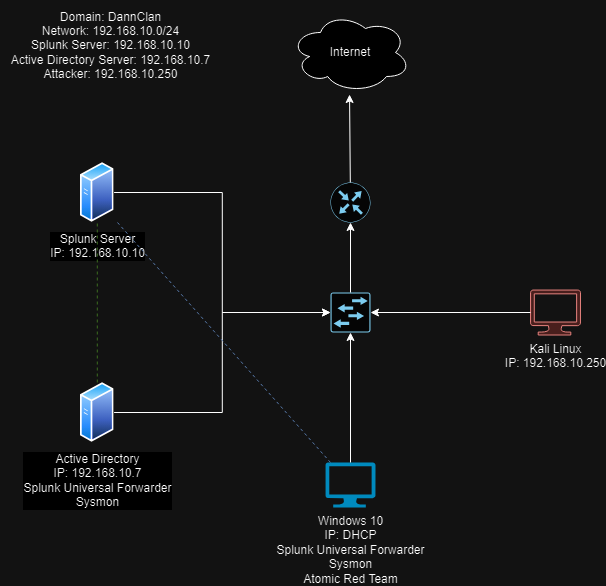

The diagram above was exported from draw.io. Its source (the exported page's mxGraphModel, read from the mxfile embedded in the PNG):
<mxGraphModel dx="1434" dy="738" grid="1" gridSize="10" guides="1" tooltips="1" connect="1" arrows="1" fold="1" page="1" pageScale="1" pageWidth="850" pageHeight="1100" math="0" shadow="0">
  <root>
    <mxCell id="0" />
    <mxCell id="1" parent="0" />
    <mxCell id="LZpZM9sbZLBdy6dDyGaG-1" value="Splunk Server&lt;br&gt;IP: 192.168.10.10" style="image;aspect=fixed;perimeter=ellipsePerimeter;html=1;align=center;shadow=0;dashed=0;spacingTop=3;image=img/lib/active_directory/generic_server.svg;" vertex="1" parent="1">
      <mxGeometry x="170" y="220" width="33.6" height="60" as="geometry" />
    </mxCell>
    <mxCell id="LZpZM9sbZLBdy6dDyGaG-17" style="rounded=0;orthogonalLoop=1;jettySize=auto;html=1;entryX=0.5;entryY=1;entryDx=0;entryDy=0;fillColor=#d5e8d4;strokeColor=#82b366;dashed=1;endArrow=none;endFill=0;" edge="1" parent="1" source="LZpZM9sbZLBdy6dDyGaG-2" target="LZpZM9sbZLBdy6dDyGaG-1">
      <mxGeometry relative="1" as="geometry" />
    </mxCell>
    <mxCell id="LZpZM9sbZLBdy6dDyGaG-2" value="Active Directory&lt;br&gt;IP: 192.168.10.7&lt;br&gt;Splunk Universal Forwarder&lt;br&gt;Sysmon" style="image;aspect=fixed;perimeter=ellipsePerimeter;html=1;align=center;shadow=0;dashed=0;spacingTop=3;image=img/lib/active_directory/generic_server.svg;" vertex="1" parent="1">
      <mxGeometry x="170" y="440" width="33.6" height="60" as="geometry" />
    </mxCell>
    <mxCell id="LZpZM9sbZLBdy6dDyGaG-3" value="Windows 10&lt;br&gt;IP: DHCP&lt;br&gt;Splunk Universal Forwarder&lt;br&gt;Sysmon&lt;br&gt;Atomic Red Team" style="verticalLabelPosition=bottom;html=1;verticalAlign=top;align=center;strokeColor=none;fillColor=#00BEF2;shape=mxgraph.azure.computer;pointerEvents=1;" vertex="1" parent="1">
      <mxGeometry x="415" y="520" width="50" height="45" as="geometry" />
    </mxCell>
    <mxCell id="LZpZM9sbZLBdy6dDyGaG-4" value="Kali Linux&lt;br&gt;IP: 192.168.10.250" style="verticalLabelPosition=bottom;html=1;verticalAlign=top;align=center;strokeColor=#b85450;fillColor=#f8cecc;shape=mxgraph.azure.computer;pointerEvents=1;" vertex="1" parent="1">
      <mxGeometry x="620" y="347.5" width="50" height="45" as="geometry" />
    </mxCell>
    <mxCell id="LZpZM9sbZLBdy6dDyGaG-5" value="" style="sketch=0;points=[[0.015,0.015,0],[0.985,0.015,0],[0.985,0.985,0],[0.015,0.985,0],[0.25,0,0],[0.5,0,0],[0.75,0,0],[1,0.25,0],[1,0.5,0],[1,0.75,0],[0.75,1,0],[0.5,1,0],[0.25,1,0],[0,0.75,0],[0,0.5,0],[0,0.25,0]];verticalLabelPosition=bottom;html=1;verticalAlign=top;aspect=fixed;align=center;pointerEvents=1;shape=mxgraph.cisco19.rect;prIcon=l2_switch;fillColor=#FAFAFA;strokeColor=#005073;" vertex="1" parent="1">
      <mxGeometry x="420" y="350" width="40" height="40" as="geometry" />
    </mxCell>
    <mxCell id="LZpZM9sbZLBdy6dDyGaG-6" value="" style="sketch=0;points=[[0.5,0,0],[1,0.5,0],[0.5,1,0],[0,0.5,0],[0.145,0.145,0],[0.8555,0.145,0],[0.855,0.8555,0],[0.145,0.855,0]];verticalLabelPosition=bottom;html=1;verticalAlign=top;aspect=fixed;align=center;pointerEvents=1;shape=mxgraph.cisco19.rect;prIcon=router;fillColor=#FAFAFA;strokeColor=#005073;" vertex="1" parent="1">
      <mxGeometry x="420" y="240" width="40" height="40" as="geometry" />
    </mxCell>
    <mxCell id="LZpZM9sbZLBdy6dDyGaG-7" value="Internet" style="ellipse;shape=cloud;whiteSpace=wrap;html=1;" vertex="1" parent="1">
      <mxGeometry x="380" y="70" width="120" height="80" as="geometry" />
    </mxCell>
    <mxCell id="LZpZM9sbZLBdy6dDyGaG-8" style="rounded=0;orthogonalLoop=1;jettySize=auto;html=1;entryX=0.5;entryY=1;entryDx=0;entryDy=0;entryPerimeter=0;edgeStyle=orthogonalEdgeStyle;" edge="1" parent="1" source="LZpZM9sbZLBdy6dDyGaG-3" target="LZpZM9sbZLBdy6dDyGaG-5">
      <mxGeometry relative="1" as="geometry" />
    </mxCell>
    <mxCell id="LZpZM9sbZLBdy6dDyGaG-9" style="rounded=0;orthogonalLoop=1;jettySize=auto;html=1;entryX=1;entryY=0.5;entryDx=0;entryDy=0;entryPerimeter=0;" edge="1" parent="1" source="LZpZM9sbZLBdy6dDyGaG-4" target="LZpZM9sbZLBdy6dDyGaG-5">
      <mxGeometry relative="1" as="geometry" />
    </mxCell>
    <mxCell id="LZpZM9sbZLBdy6dDyGaG-10" style="edgeStyle=orthogonalEdgeStyle;rounded=0;orthogonalLoop=1;jettySize=auto;html=1;entryX=0;entryY=0.5;entryDx=0;entryDy=0;entryPerimeter=0;" edge="1" parent="1" source="LZpZM9sbZLBdy6dDyGaG-1" target="LZpZM9sbZLBdy6dDyGaG-5">
      <mxGeometry relative="1" as="geometry" />
    </mxCell>
    <mxCell id="LZpZM9sbZLBdy6dDyGaG-11" style="edgeStyle=orthogonalEdgeStyle;rounded=0;orthogonalLoop=1;jettySize=auto;html=1;entryX=0;entryY=0.5;entryDx=0;entryDy=0;entryPerimeter=0;" edge="1" parent="1" source="LZpZM9sbZLBdy6dDyGaG-2" target="LZpZM9sbZLBdy6dDyGaG-5">
      <mxGeometry relative="1" as="geometry" />
    </mxCell>
    <mxCell id="LZpZM9sbZLBdy6dDyGaG-12" style="edgeStyle=orthogonalEdgeStyle;rounded=0;orthogonalLoop=1;jettySize=auto;html=1;entryX=0.5;entryY=1;entryDx=0;entryDy=0;entryPerimeter=0;" edge="1" parent="1" source="LZpZM9sbZLBdy6dDyGaG-5" target="LZpZM9sbZLBdy6dDyGaG-6">
      <mxGeometry relative="1" as="geometry" />
    </mxCell>
    <mxCell id="LZpZM9sbZLBdy6dDyGaG-13" style="rounded=0;orthogonalLoop=1;jettySize=auto;html=1;entryX=0.492;entryY=1.025;entryDx=0;entryDy=0;entryPerimeter=0;" edge="1" parent="1" source="LZpZM9sbZLBdy6dDyGaG-6" target="LZpZM9sbZLBdy6dDyGaG-7">
      <mxGeometry relative="1" as="geometry" />
    </mxCell>
    <mxCell id="LZpZM9sbZLBdy6dDyGaG-14" value="Domain: DannClan&lt;br&gt;Network: 192.168.10.0/24&lt;br&gt;Splunk Server: 192.168.10.10&lt;br&gt;Active Directory Server: 192.168.10.7&lt;br&gt;Attacker: 192.168.10.250" style="text;html=1;align=center;verticalAlign=middle;resizable=0;points=[];autosize=1;strokeColor=none;fillColor=none;" vertex="1" parent="1">
      <mxGeometry x="90" y="58" width="220" height="90" as="geometry" />
    </mxCell>
    <mxCell id="LZpZM9sbZLBdy6dDyGaG-16" style="rounded=0;orthogonalLoop=1;jettySize=auto;html=1;entryX=1.101;entryY=1;entryDx=0;entryDy=0;entryPerimeter=0;dashed=1;fillColor=#dae8fc;strokeColor=#6c8ebf;endArrow=none;endFill=0;" edge="1" parent="1" source="LZpZM9sbZLBdy6dDyGaG-3" target="LZpZM9sbZLBdy6dDyGaG-1">
      <mxGeometry relative="1" as="geometry" />
    </mxCell>
  </root>
</mxGraphModel>